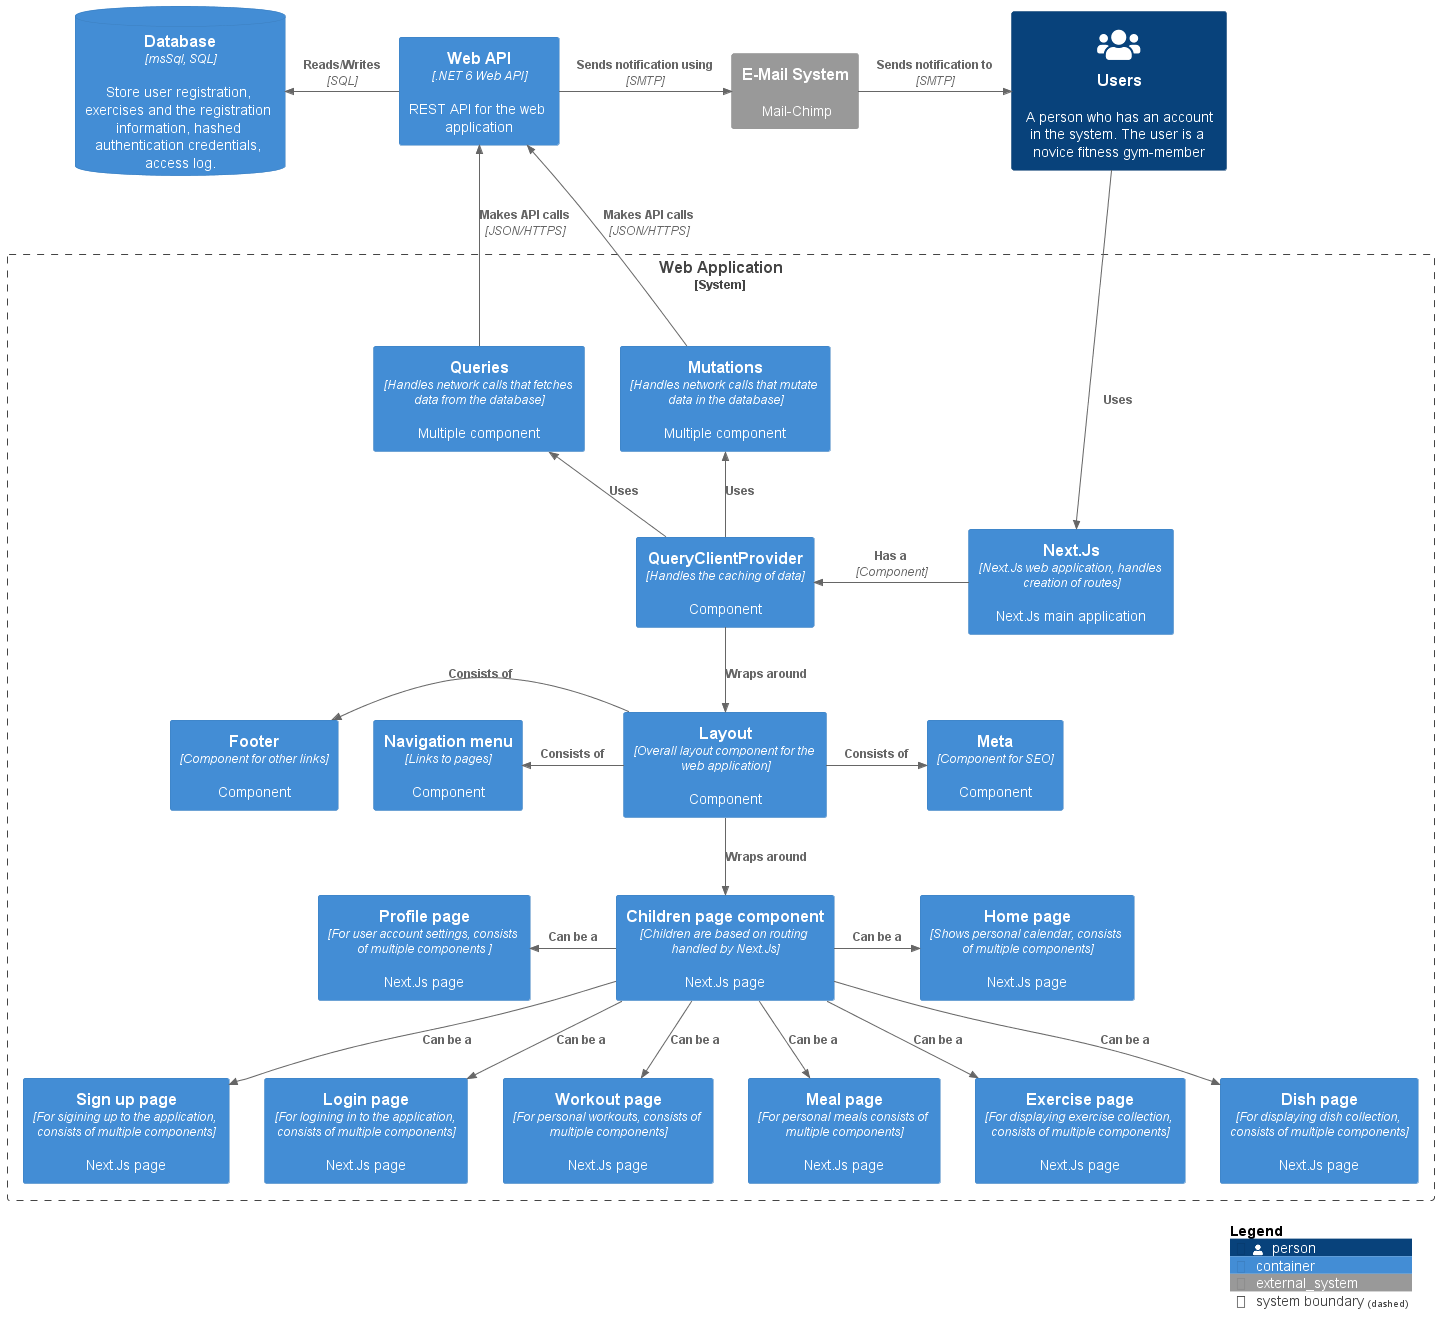

The diagram above was rendered by PlantUML. Its source (embedded in the PNG):
@startuml C3_Frontend
!include https://raw.githubusercontent.com/plantuml-stdlib/C4-PlantUML/master/C4_Container.puml
' uncomment the following line and comment the first to use locally
' !include C4_Container.puml

!define DEVICONS https://raw.githubusercontent.com/tupadr3/plantuml-icon-font-sprites/master/devicons
!define FONTAWESOME https://raw.githubusercontent.com/tupadr3/plantuml-icon-font-sprites/master/font-awesome-5
!include DEVICONS/react.puml
!include DEVICONS/java.puml
!include FONTAWESOME/users.puml

AddContainerTag("web API", $sprite="application_server", $legendText="web app container")
AddContainerTag("db", $sprite="database_server", $legendText="database container")
AddContainerTag("files", $sprite="file_server", $legendText="file server container")
AddContainerTag("conApp", $sprite="service_application", $legendText="console app container")

AddElementTag("storage", $shape=RoundedBoxShape(), $bgColor="lightSkyBlue", $fontColor="white")

Person(user, "Users", "A person who has an account in the system. The user is a novice fitness gym-member", $sprite="users")

System_Boundary(c2, "Web Application") {
    Container(next_app, "Next.Js", "Next.Js web application, handles creation of routes", "Next.Js main application") 
    
    Container(queryCP, "QueryClientProvider", "Handles the caching of data", "Component")
    Container(meta , "Meta", "Component for SEO", "Component")
    Container(navbar, "Navigation menu", "Links to pages", "Component")
    Container(footer, "Footer", "Component for other links", "Component")
    
    Container(children, "Children page component", "Children are based on routing handled by Next.Js", "Next.Js page")

    Container(layout, "Layout", "Overall layout component for the web application", "Component")
    
    Container(signuppage, "Sign up page", "For sigining up to the application, consists of multiple components", "Next.Js page")
    Container(loginpage, "Login page", "For logining in to the application, consists of multiple components", "Next.Js page")
    Container(profilepage, "Profile page", "For user account settings, consists of multiple components ", "Next.Js page")
    
    Container(homepage, "Home page", "Shows personal calendar, consists of multiple components", "Next.Js page")
    Container(workoutpage, "Workout page", "For personal workouts, consists of multiple components", "Next.Js page")
    Container(mealpage, "Meal page", "For personal meals consists of multiple components", "Next.Js page")
    Container(exercisepage, "Exercise page", "For displaying exercise collection, consists of multiple components", "Next.Js page")
    Container(dishpage, "Dish page", "For displaying dish collection, consists of multiple components", "Next.Js page")

    Container(mutations, "Mutations", "Handles network calls that mutate data in the database", "Multiple component")
    Container(queries, "Queries", "Handles network calls that fetches data from the database", "Multiple component")
}

ContainerDb(Database, "Database", "msSql, SQL", "Store user registration, exercises and the registration information, hashed authentication credentials, access log.")

Container(Web_API, "Web API", ".NET 6 Web API", "REST API for the web application")

System_Ext(mails, "E-Mail System", "Mail-Chimp" )

Rel(user, next_app, "Uses")
Rel_Left(next_app, queryCP, "Has a", "Component")

Rel_Up(queryCP, mutations, "Uses")
Rel_Up(queryCP, queries, "Uses")

Rel_Up(mutations, Web_API, "Makes API calls", "JSON/HTTPS")
Rel_Up(queries, Web_API, "Makes API calls", "JSON/HTTPS")

Rel_Right(Web_API, mails,"Sends notification using","SMTP")
Rel_Left(Web_API, Database, "Reads/Writes", "SQL")

Rel_Right(mails, user,"Sends notification to","SMTP")

Rel_Down(queryCP, layout, "Wraps around")
Rel_Down(layout, children, "Wraps around")

Rel_Right(layout, meta, "Consists of")
Rel_Left(layout, navbar, "Consists of")
Rel_Left(layout, footer, "Consists of")

Rel_Left(children, profilepage, "Can be a")
Rel_Right(children, homepage, "Can be a")

Rel_Down(children, mealpage, "Can be a")
Rel_Down(children, workoutpage, "Can be a")
Rel_Down(children, exercisepage, "Can be a")
Rel_Down(children, dishpage, "Can be a")
Rel_Down(children, signuppage, "Can be a")
Rel_Down(children, loginpage, "Can be a")

SHOW_LEGEND()

@enduml